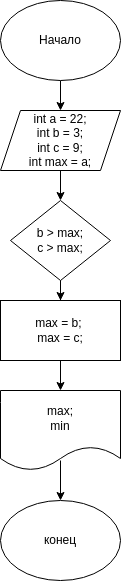

The diagram above was exported from draw.io. Its source (the exported page's mxGraphModel, read from the mxfile embedded in the PNG):
<mxGraphModel dx="564" dy="299" grid="1" gridSize="10" guides="1" tooltips="1" connect="1" arrows="1" fold="1" page="1" pageScale="1" pageWidth="850" pageHeight="1100" math="0" shadow="0">
  <root>
    <mxCell id="0" />
    <mxCell id="1" parent="0" />
    <mxCell id="0mJbquySWoFbWsh2rhrj-3" value="" style="edgeStyle=orthogonalEdgeStyle;rounded=0;orthogonalLoop=1;jettySize=auto;html=1;" parent="1" source="0mJbquySWoFbWsh2rhrj-1" target="0mJbquySWoFbWsh2rhrj-2" edge="1">
      <mxGeometry relative="1" as="geometry" />
    </mxCell>
    <mxCell id="0mJbquySWoFbWsh2rhrj-1" value="Начало" style="ellipse;whiteSpace=wrap;html=1;" parent="1" vertex="1">
      <mxGeometry x="300" y="10" width="120" height="80" as="geometry" />
    </mxCell>
    <mxCell id="0mJbquySWoFbWsh2rhrj-5" value="" style="edgeStyle=orthogonalEdgeStyle;rounded=0;orthogonalLoop=1;jettySize=auto;html=1;" parent="1" source="0mJbquySWoFbWsh2rhrj-2" target="0mJbquySWoFbWsh2rhrj-4" edge="1">
      <mxGeometry relative="1" as="geometry" />
    </mxCell>
    <mxCell id="0mJbquySWoFbWsh2rhrj-2" value="&lt;div&gt;int a = 22;&lt;/div&gt;&lt;div&gt;int b = 3;&lt;/div&gt;&lt;div&gt;int c = 9;&lt;br&gt;&lt;/div&gt;&lt;div&gt;int max = a;&lt;/div&gt;" style="shape=parallelogram;perimeter=parallelogramPerimeter;whiteSpace=wrap;html=1;fixedSize=1;" parent="1" vertex="1">
      <mxGeometry x="300" y="120" width="120" height="60" as="geometry" />
    </mxCell>
    <mxCell id="0mJbquySWoFbWsh2rhrj-7" value="" style="edgeStyle=orthogonalEdgeStyle;rounded=0;orthogonalLoop=1;jettySize=auto;html=1;" parent="1" source="0mJbquySWoFbWsh2rhrj-4" target="0mJbquySWoFbWsh2rhrj-6" edge="1">
      <mxGeometry relative="1" as="geometry" />
    </mxCell>
    <mxCell id="0mJbquySWoFbWsh2rhrj-4" value="&lt;div&gt;b &amp;gt; max;&lt;/div&gt;&lt;div&gt;c &amp;gt; max;&lt;br&gt;&lt;/div&gt;" style="rhombus;whiteSpace=wrap;html=1;" parent="1" vertex="1">
      <mxGeometry x="310" y="210" width="100" height="80" as="geometry" />
    </mxCell>
    <mxCell id="0mJbquySWoFbWsh2rhrj-9" value="" style="edgeStyle=orthogonalEdgeStyle;rounded=0;orthogonalLoop=1;jettySize=auto;html=1;" parent="1" source="0mJbquySWoFbWsh2rhrj-6" target="0mJbquySWoFbWsh2rhrj-8" edge="1">
      <mxGeometry relative="1" as="geometry" />
    </mxCell>
    <mxCell id="0mJbquySWoFbWsh2rhrj-6" value="&lt;div&gt;&lt;span class=&quot;pl-smi&quot;&gt;max&lt;/span&gt; &lt;span class=&quot;pl-k&quot;&gt;=&lt;/span&gt; b; &lt;br&gt;&lt;/div&gt;&lt;div&gt;&lt;span class=&quot;pl-smi&quot;&gt;max = c;&lt;br&gt;&lt;/span&gt;&lt;/div&gt;" style="whiteSpace=wrap;html=1;" parent="1" vertex="1">
      <mxGeometry x="300" y="310" width="120" height="60" as="geometry" />
    </mxCell>
    <mxCell id="0mJbquySWoFbWsh2rhrj-8" value="&lt;div&gt;max;&lt;/div&gt;&lt;div&gt;min&lt;br&gt;&lt;/div&gt;" style="shape=document;whiteSpace=wrap;html=1;boundedLbl=1;" parent="1" vertex="1">
      <mxGeometry x="300" y="400" width="120" height="80" as="geometry" />
    </mxCell>
    <mxCell id="0mJbquySWoFbWsh2rhrj-10" value="конец" style="ellipse;whiteSpace=wrap;html=1;" parent="1" vertex="1">
      <mxGeometry x="300" y="510" width="120" height="80" as="geometry" />
    </mxCell>
    <mxCell id="0mJbquySWoFbWsh2rhrj-12" value="" style="endArrow=classic;html=1;rounded=0;entryX=0.5;entryY=0;entryDx=0;entryDy=0;" parent="1" target="0mJbquySWoFbWsh2rhrj-10" edge="1">
      <mxGeometry width="50" height="50" relative="1" as="geometry">
        <mxPoint x="360" y="470" as="sourcePoint" />
        <mxPoint x="450" y="380" as="targetPoint" />
      </mxGeometry>
    </mxCell>
  </root>
</mxGraphModel>